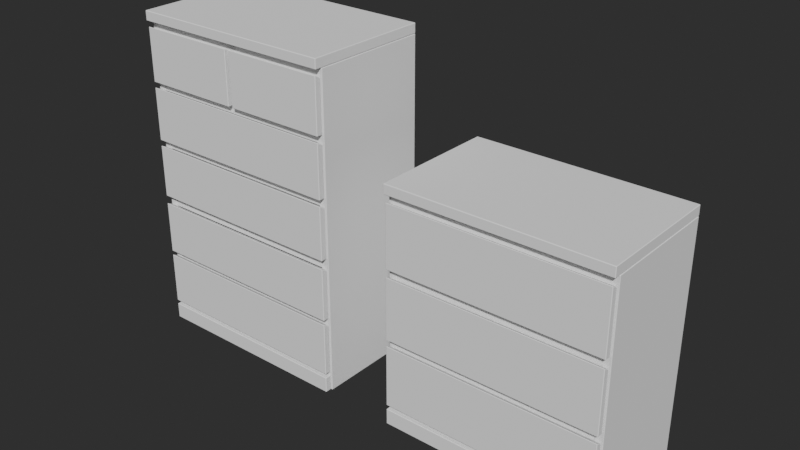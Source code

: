 # Source: Asset_Pack_-_DressersAndCabinets.blend  (saved by Blender 3.4.6; exported with 4.5.12 LTS)
import bpy
from mathutils import Matrix  # noqa: F401  (used for matrix-valued properties, if any)

bpy.ops.wm.read_factory_settings(use_empty=True)
scene = bpy.context.scene
scene.name = 'Scene'

# ---- collections
col_studio = bpy.data.collections.new('Studio'); scene.collection.children.link(col_studio)
col_ikea_cabinet = bpy.data.collections.new('Ikea Cabinet'); scene.collection.children.link(col_ikea_cabinet)
col_collection = bpy.data.collections.new('Collection'); scene.collection.children.link(col_collection)

# ---- world
world_world = bpy.data.worlds.new('World'); scene.world = world_world
world_world.use_nodes = True; world_world.node_tree.nodes.clear()
_N = world_world.node_tree.nodes; _L = world_world.node_tree.links
n0 = _N.new('ShaderNodeOutputWorld'); n0.name = 'World Output'; n0.location = (338, 226)
n1 = _N.new('ShaderNodeBackground'); n1.name = 'Background'; n1.location = (48, 226)
n1.inputs[0].default_value = (0.05088, 0.05088, 0.05088, 1.0)
n1.inputs[1].default_value = 0.5
_L.new(n1.outputs[0], n0.inputs[0])
n0.is_active_output = True
world_world.color = (0.05088, 0.05088, 0.05088)
world_world.use_sun_shadow = False
world_world.sun_shadow_jitter_overblur = 0.0

# ---- meshes
me_cube = bpy.data.meshes.new('Cube')
me_cube.from_pydata([(-0.4, -0.24, 1.19), (-0.4, -0.24, 1.227), (-0.4, 0.24, 1.19), (-0.4, 0.24, 1.227), (0.4, -0.24, 1.19), (0.4, -0.24, 1.227), (0.4, 0.24, 1.19), (0.4, 0.24, 1.227), (-0.37, -0.2123, 0.04544), (-0.37, -0.2123, 1.143), (-0.4, 0.24, -0.0006944), (-0.4, 0.24, 1.189), (0.37, -0.2123, 0.04544), (0.37, -0.2123, 1.143), (0.4, 0.24, -0.0006944), (0.4, 0.24, 1.189), (-0.3945, -0.2374, 0.0008032), (-0.3945, -0.2374, 0.06073), (-0.3945, -0.2146, 0.0008032), (-0.3945, -0.2146, 0.06073), (0.3945, -0.2374, 0.0008032), (0.3945, -0.2374, 0.06073), (0.3945, -0.2146, 0.0008032), (0.3945, -0.2146, 0.06073), (-0.3945, -0.2374, 0.07559), (-0.3945, -0.2374, 0.277), (-0.3945, -0.2146, 0.07559), (-0.3945, -0.2146, 0.2653), (0.3945, -0.2374, 0.07559), (0.3945, -0.2374, 0.277), (0.3945, -0.2146, 0.07559), (0.3945, -0.2146, 0.2653), (-0.3945, -0.2374, 0.2931), (-0.3945, -0.2374, 0.4945), (-0.3945, -0.2146, 0.2931), (-0.3945, -0.2146, 0.4828), (0.3945, -0.2374, 0.2931), (0.3945, -0.2374, 0.4945), (0.3945, -0.2146, 0.2931), (0.3945, -0.2146, 0.4828), (-0.3945, -0.2374, 0.5246), (-0.3945, -0.2374, 0.726), (-0.3945, -0.2146, 0.5246), (-0.3945, -0.2146, 0.7143), (0.3945, -0.2374, 0.5246), (0.3945, -0.2374, 0.726), (0.3945, -0.2146, 0.5246), (0.3945, -0.2146, 0.7143), (-0.3945, -0.2374, 0.7472), (-0.3945, -0.2374, 0.9486), (-0.3945, -0.2146, 0.7472), (-0.3945, -0.2146, 0.9368), (0.3945, -0.2374, 0.7472), (0.3945, -0.2374, 0.9486), (0.3945, -0.2146, 0.7472), (0.3945, -0.2146, 0.9368), (-0.3945, -0.2374, 0.9685), (-0.3945, -0.2374, 1.17), (-0.3945, -0.2146, 0.9685), (-0.3945, -0.2146, 1.158), (0.3945, -0.2374, 0.9685), (0.3945, -0.2374, 1.17), (0.3945, -0.2146, 0.9685), (0.3945, -0.2146, 1.158), (0.006363, -0.2146, 0.9685), (0.006363, -0.2146, 1.158), (0.006363, -0.2374, 0.9685), (0.006363, -0.2374, 1.17), (-0.01167, -0.2146, 0.9685), (-0.01167, -0.2374, 1.17), (-0.01167, -0.2146, 1.158), (-0.01167, -0.2374, 0.9685), (-0.4, -0.2123, -0.0006944), (-0.4, -0.2123, 1.189), (0.4, -0.2123, 1.189), (0.4, -0.2123, -0.0006944), (-0.37, 0.2283, 0.04544), (-0.37, 0.2283, 1.143), (0.37, 0.2283, 0.04544), (0.37, 0.2283, 1.143), (-0.3703, -0.2101, 0.9334), (-0.3703, -0.2101, 0.9828), (-0.3703, -0.1812, 0.9334), (-0.3703, -0.1812, 0.9828), (0.3703, -0.2101, 0.9334), (0.3703, -0.2101, 0.9828), (0.3703, -0.1812, 0.9334), (0.3703, -0.1812, 0.9828), (-0.3703, -0.2101, 0.7114), (-0.3703, -0.2101, 0.7608), (-0.3703, -0.1812, 0.7114), (-0.3703, -0.1812, 0.7608), (0.3703, -0.2101, 0.7114), (0.3703, -0.2101, 0.7608), (0.3703, -0.1812, 0.7114), (0.3703, -0.1812, 0.7608), (-0.3703, -0.2101, 0.4806), (-0.3703, -0.2101, 0.5301), (-0.3703, -0.1812, 0.4806), (-0.3703, -0.1812, 0.5301), (0.3703, -0.2101, 0.4806), (0.3703, -0.2101, 0.5301), (0.3703, -0.1812, 0.4806), (0.3703, -0.1812, 0.5301), (-0.3703, -0.2101, 0.2586), (-0.3703, -0.2101, 0.3081), (-0.3703, -0.1812, 0.2586), (-0.3703, -0.1812, 0.3081), (0.3703, -0.2101, 0.2586), (0.3703, -0.2101, 0.3081), (0.3703, -0.1812, 0.2586), (0.3703, -0.1812, 0.3081), (-0.3703, -0.2101, 0.0476), (-0.3703, -0.2101, 0.09707), (-0.3703, -0.1812, 0.0476), (-0.3703, -0.1812, 0.09707), (0.3703, -0.2101, 0.0476), (0.3703, -0.2101, 0.09707), (0.3703, -0.1812, 0.0476), (0.3703, -0.1812, 0.09707), (-0.02474, -0.2101, 1.142), (0.02474, -0.2101, 1.142), (-0.02474, -0.1812, 1.142), (0.02474, -0.1812, 1.142), (-0.02474, -0.2101, 0.9834), (0.02474, -0.2101, 0.9834), (-0.02474, -0.1812, 0.9834), (0.02474, -0.1812, 0.9834)], [], [(0, 1, 3, 2), (2, 3, 7, 6), (6, 7, 5, 4), (4, 5, 1, 0), (2, 6, 4, 0), (7, 3, 1, 5), (72, 73, 11, 10), (10, 11, 15, 14), (14, 15, 74, 75), (8, 12, 78, 76), (10, 14, 75, 72), (15, 11, 73, 74), (16, 17, 19, 18), (18, 19, 23, 22), (22, 23, 21, 20), (20, 21, 17, 16), (18, 22, 20, 16), (23, 19, 17, 21), (24, 25, 27, 26), (26, 27, 31, 30), (30, 31, 29, 28), (28, 29, 25, 24), (26, 30, 28, 24), (31, 27, 25, 29), (32, 33, 35, 34), (34, 35, 39, 38), (38, 39, 37, 36), (36, 37, 33, 32), (34, 38, 36, 32), (39, 35, 33, 37), (40, 41, 43, 42), (42, 43, 47, 46), (46, 47, 45, 44), (44, 45, 41, 40), (42, 46, 44, 40), (47, 43, 41, 45), (48, 49, 51, 50), (50, 51, 55, 54), (54, 55, 53, 52), (52, 53, 49, 48), (50, 54, 52, 48), (55, 51, 49, 53), (56, 57, 59, 58), (64, 65, 63, 62), (62, 63, 61, 60), (71, 69, 57, 56), (64, 62, 60, 66), (70, 59, 57, 69), (63, 65, 67, 61), (60, 61, 67, 66), (58, 59, 70, 68), (58, 68, 71, 56), (67, 65, 64, 66), (68, 70, 69, 71), (8, 9, 73, 72), (13, 12, 75, 74), (12, 8, 72, 75), (9, 13, 74, 73), (78, 79, 77, 76), (9, 8, 76, 77), (13, 9, 77, 79), (12, 13, 79, 78), (80, 81, 83, 82), (82, 83, 87, 86), (86, 87, 85, 84), (84, 85, 81, 80), (82, 86, 84, 80), (87, 83, 81, 85), (88, 89, 91, 90), (90, 91, 95, 94), (94, 95, 93, 92), (92, 93, 89, 88), (90, 94, 92, 88), (95, 91, 89, 93), (96, 97, 99, 98), (98, 99, 103, 102), (102, 103, 101, 100), (100, 101, 97, 96), (98, 102, 100, 96), (103, 99, 97, 101), (104, 105, 107, 106), (106, 107, 111, 110), (110, 111, 109, 108), (108, 109, 105, 104), (106, 110, 108, 104), (111, 107, 105, 109), (112, 113, 115, 114), (114, 115, 119, 118), (118, 119, 117, 116), (116, 117, 113, 112), (114, 118, 116, 112), (119, 115, 113, 117), (120, 121, 123, 122), (122, 123, 127, 126), (126, 127, 125, 124), (124, 125, 121, 120), (122, 126, 124, 120), (127, 123, 121, 125)])
_uv = me_cube.uv_layers.new(name='UVMap')
_uv.uv.foreach_set('vector', [0.375, 0.0, 0.625, 0.0, 0.625, 0.25, 0.375, 0.25, 0.375, 0.25, 0.625, 0.25, 0.625, 0.5, 0.375, 0.5, 0.375, 0.5, 0.625, 0.5, 0.625, 0.75, 0.375, 0.75, 0.375, 0.75, 0.625, 0.75, 0.625, 1.0, 0.375, 1.0, 0.125, 0.5, 0.375, 0.5, 0.375, 0.75, 0.125, 0.75, 0.625, 0.5, 0.875, 0.5, 0.875, 0.75, 0.625, 0.75, 0.375, 0.0, 0.625, 0.0, 0.625, 0.25, 0.375, 0.25, 0.375, 0.25, 0.625, 0.25, 0.625, 0.5, 0.375, 0.5, 0.375, 0.5, 0.625, 0.5, 0.625, 0.75, 0.375, 0.75, 0.3847, 0.9906, 0.3847, 0.7594, 0.3847, 0.7594, 0.3847, 0.9906, 0.125, 0.5, 0.375, 0.5, 0.375, 0.75, 0.125, 0.75, 0.625, 0.5, 0.875, 0.5, 0.875, 0.75, 0.625, 0.75, 0.375, 0.0, 0.625, 0.0, 0.625, 0.25, 0.375, 0.25, 0.375, 0.25, 0.625, 0.25, 0.625, 0.5, 0.375, 0.5, 0.375, 0.5, 0.625, 0.5, 0.625, 0.75, 0.375, 0.75, 0.375, 0.75, 0.625, 0.75, 0.625, 1.0, 0.375, 1.0, 0.125, 0.5, 0.375, 0.5, 0.375, 0.75, 0.125, 0.75, 0.625, 0.5, 0.875, 0.5, 0.875, 0.75, 0.625, 0.75, 0.375, 0.0, 0.625, 0.0, 0.625, 0.25, 0.375, 0.25, 0.375, 0.25, 0.625, 0.25, 0.625, 0.5, 0.375, 0.5, 0.375, 0.5, 0.625, 0.5, 0.625, 0.75, 0.375, 0.75, 0.375, 0.75, 0.625, 0.75, 0.625, 1.0, 0.375, 1.0, 0.125, 0.5, 0.375, 0.5, 0.375, 0.75, 0.125, 0.75, 0.625, 0.5, 0.875, 0.5, 0.875, 0.75, 0.625, 0.75, 0.375, 0.0, 0.625, 0.0, 0.625, 0.25, 0.375, 0.25, 0.375, 0.25, 0.625, 0.25, 0.625, 0.5, 0.375, 0.5, 0.375, 0.5, 0.625, 0.5, 0.625, 0.75, 0.375, 0.75, 0.375, 0.75, 0.625, 0.75, 0.625, 1.0, 0.375, 1.0, 0.125, 0.5, 0.375, 0.5, 0.375, 0.75, 0.125, 0.75, 0.625, 0.5, 0.875, 0.5, 0.875, 0.75, 0.625, 0.75, 0.375, 0.0, 0.625, 0.0, 0.625, 0.25, 0.375, 0.25, 0.375, 0.25, 0.625, 0.25, 0.625, 0.5, 0.375, 0.5, 0.375, 0.5, 0.625, 0.5, 0.625, 0.75, 0.375, 0.75, 0.375, 0.75, 0.625, 0.75, 0.625, 1.0, 0.375, 1.0, 0.125, 0.5, 0.375, 0.5, 0.375, 0.75, 0.125, 0.75, 0.625, 0.5, 0.875, 0.5, 0.875, 0.75, 0.625, 0.75, 0.375, 0.0, 0.625, 0.0, 0.625, 0.25, 0.375, 0.25, 0.375, 0.25, 0.625, 0.25, 0.625, 0.5, 0.375, 0.5, 0.375, 0.5, 0.625, 0.5, 0.625, 0.75, 0.375, 0.75, 0.375, 0.75, 0.625, 0.75, 0.625, 1.0, 0.375, 1.0, 0.125, 0.5, 0.375, 0.5, 0.375, 0.75, 0.125, 0.75, 0.625, 0.5, 0.875, 0.5, 0.875, 0.75, 0.625, 0.75, 0.375, 0.0, 0.625, 0.0, 0.625, 0.25, 0.375, 0.25, 0.375, 0.377, 0.625, 0.377, 0.625, 0.5, 0.375, 0.5, 0.375, 0.5, 0.625, 0.5, 0.625, 0.75, 0.375, 0.75, 0.375, 0.8787, 0.625, 0.8787, 0.625, 1.0, 0.375, 1.0, 0.252, 0.5, 0.375, 0.5, 0.375, 0.75, 0.252, 0.75, 0.7537, 0.5, 0.875, 0.5, 0.875, 0.75, 0.7537, 0.75, 0.625, 0.5, 0.748, 0.5, 0.748, 0.75, 0.625, 0.75, 0.375, 0.75, 0.625, 0.75, 0.625, 0.873, 0.375, 0.873, 0.375, 0.25, 0.625, 0.25, 0.625, 0.3713, 0.375, 0.3713, 0.125, 0.5, 0.2463, 0.5, 0.2463, 0.75, 0.125, 0.75, 0.625, 0.873, 0.625, 0.377, 0.252, 0.5, 0.375, 0.873, 0.2463, 0.5, 0.7537, 0.5, 0.625, 0.8787, 0.2463, 0.75, 0.3847, 0.9906, 0.6153, 0.9906, 0.625, 1.0, 0.375, 1.0, 0.6153, 0.7594, 0.3847, 0.7594, 0.375, 0.75, 0.625, 0.75, 0.3847, 0.7594, 0.3847, 0.9906, 0.375, 1.0, 0.375, 0.75, 0.6153, 0.9906, 0.6153, 0.7594, 0.625, 0.75, 0.625, 1.0, 0.3847, 0.7594, 0.6153, 0.7594, 0.6153, 0.9906, 0.3847, 0.9906, 0.6153, 0.9906, 0.3847, 0.9906, 0.3847, 0.9906, 0.6153, 0.9906, 0.6153, 0.7594, 0.6153, 0.9906, 0.6153, 0.9906, 0.6153, 0.7594, 0.3847, 0.7594, 0.6153, 0.7594, 0.6153, 0.7594, 0.3847, 0.7594, 0.375, 0.0, 0.625, 0.0, 0.625, 0.25, 0.375, 0.25, 0.375, 0.25, 0.625, 0.25, 0.625, 0.5, 0.375, 0.5, 0.375, 0.5, 0.625, 0.5, 0.625, 0.75, 0.375, 0.75, 0.375, 0.75, 0.625, 0.75, 0.625, 1.0, 0.375, 1.0, 0.125, 0.5, 0.375, 0.5, 0.375, 0.75, 0.125, 0.75, 0.625, 0.5, 0.875, 0.5, 0.875, 0.75, 0.625, 0.75, 0.375, 0.0, 0.625, 0.0, 0.625, 0.25, 0.375, 0.25, 0.375, 0.25, 0.625, 0.25, 0.625, 0.5, 0.375, 0.5, 0.375, 0.5, 0.625, 0.5, 0.625, 0.75, 0.375, 0.75, 0.375, 0.75, 0.625, 0.75, 0.625, 1.0, 0.375, 1.0, 0.125, 0.5, 0.375, 0.5, 0.375, 0.75, 0.125, 0.75, 0.625, 0.5, 0.875, 0.5, 0.875, 0.75, 0.625, 0.75, 0.375, 0.0, 0.625, 0.0, 0.625, 0.25, 0.375, 0.25, 0.375, 0.25, 0.625, 0.25, 0.625, 0.5, 0.375, 0.5, 0.375, 0.5, 0.625, 0.5, 0.625, 0.75, 0.375, 0.75, 0.375, 0.75, 0.625, 0.75, 0.625, 1.0, 0.375, 1.0, 0.125, 0.5, 0.375, 0.5, 0.375, 0.75, 0.125, 0.75, 0.625, 0.5, 0.875, 0.5, 0.875, 0.75, 0.625, 0.75, 0.375, 0.0, 0.625, 0.0, 0.625, 0.25, 0.375, 0.25, 0.375, 0.25, 0.625, 0.25, 0.625, 0.5, 0.375, 0.5, 0.375, 0.5, 0.625, 0.5, 0.625, 0.75, 0.375, 0.75, 0.375, 0.75, 0.625, 0.75, 0.625, 1.0, 0.375, 1.0, 0.125, 0.5, 0.375, 0.5, 0.375, 0.75, 0.125, 0.75, 0.625, 0.5, 0.875, 0.5, 0.875, 0.75, 0.625, 0.75, 0.375, 0.0, 0.625, 0.0, 0.625, 0.25, 0.375, 0.25, 0.375, 0.25, 0.625, 0.25, 0.625, 0.5, 0.375, 0.5, 0.375, 0.5, 0.625, 0.5, 0.625, 0.75, 0.375, 0.75, 0.375, 0.75, 0.625, 0.75, 0.625, 1.0, 0.375, 1.0, 0.125, 0.5, 0.375, 0.5, 0.375, 0.75, 0.125, 0.75, 0.625, 0.5, 0.875, 0.5, 0.875, 0.75, 0.625, 0.75, 0.375, 0.0, 0.625, 0.0, 0.625, 0.25, 0.375, 0.25, 0.375, 0.25, 0.625, 0.25, 0.625, 0.5, 0.375, 0.5, 0.375, 0.5, 0.625, 0.5, 0.625, 0.75, 0.375, 0.75, 0.375, 0.75, 0.625, 0.75, 0.625, 1.0, 0.375, 1.0, 0.125, 0.5, 0.375, 0.5, 0.375, 0.75, 0.125, 0.75, 0.625, 0.5, 0.875, 0.5, 0.875, 0.75, 0.625, 0.75])
me_cube.update()
me_cube_001 = bpy.data.meshes.new('Cube.001')
me_cube_001.from_pydata([(-0.4, -0.24, 0.855), (-0.4, -0.24, 0.8924), (-0.4, 0.24, 0.855), (-0.4, 0.24, 0.8924), (0.4, -0.24, 0.855), (0.4, -0.24, 0.8924), (0.4, 0.24, 0.855), (0.4, 0.24, 0.8924), (-0.37, -0.2123, 0.04544), (-0.37, -0.2123, 0.8076), (-0.4, 0.24, -0.0006944), (-0.4, 0.24, 0.8537), (0.37, -0.2123, 0.04544), (0.37, -0.2123, 0.8076), (0.4, 0.24, -0.0006944), (0.4, 0.24, 0.8537), (-0.3945, -0.2374, 0.0008032), (-0.3945, -0.2374, 0.06073), (-0.3945, -0.2146, 0.0008032), (-0.3945, -0.2146, 0.06073), (0.3945, -0.2374, 0.0008032), (0.3945, -0.2374, 0.06073), (0.3945, -0.2146, 0.0008032), (0.3945, -0.2146, 0.06073), (0.3945, -0.2146, 0.556), (0.3945, -0.2146, 0.3334), (0.3945, -0.2374, 0.5678), (0.3945, -0.2374, 0.3334), (-0.3945, -0.2146, 0.556), (-0.3945, -0.2146, 0.3334), (-0.3945, -0.2374, 0.5678), (-0.3945, -0.2374, 0.3334), (-0.3945, -0.2374, 0.07621), (-0.3945, -0.2374, 0.3106), (-0.3945, -0.2146, 0.07621), (-0.3945, -0.2146, 0.2988), (0.3945, -0.2374, 0.07621), (0.3945, -0.2374, 0.3106), (0.3945, -0.2146, 0.07621), (0.3945, -0.2146, 0.2988), (-0.3945, -0.2374, 0.5949), (-0.3945, -0.2374, 0.8293), (-0.3945, -0.2146, 0.5949), (-0.3945, -0.2146, 0.8176), (0.3945, -0.2374, 0.5949), (0.3945, -0.2374, 0.8293), (0.3945, -0.2146, 0.5949), (0.3945, -0.2146, 0.8176), (-0.4, -0.2123, -0.0006944), (-0.4, -0.2123, 0.8537), (0.4, -0.2123, 0.8537), (0.4, -0.2123, -0.0006944), (-0.37, 0.2283, 0.04544), (-0.37, 0.2283, 0.8076), (0.37, 0.2283, 0.04544), (0.37, 0.2283, 0.8076), (-0.3703, -0.2101, 0.5381), (-0.3703, -0.2101, 0.6176), (-0.3703, -0.1812, 0.5381), (-0.3703, -0.1812, 0.6176), (0.3703, -0.2101, 0.5381), (0.3703, -0.2101, 0.6176), (0.3703, -0.1812, 0.5381), (0.3703, -0.1812, 0.6176), (-0.3703, -0.2101, 0.2807), (-0.3703, -0.2101, 0.3651), (-0.3703, -0.1812, 0.2807), (-0.3703, -0.1812, 0.3651), (0.3703, -0.2101, 0.2807), (0.3703, -0.2101, 0.3651), (0.3703, -0.1812, 0.2807), (0.3703, -0.1812, 0.3651), (-0.3703, -0.2101, 0.0476), (-0.3703, -0.2101, 0.09707), (-0.3703, -0.1812, 0.0476), (-0.3703, -0.1812, 0.09707), (0.3703, -0.2101, 0.0476), (0.3703, -0.2101, 0.09707), (0.3703, -0.1812, 0.0476), (0.3703, -0.1812, 0.09707)], [], [(0, 1, 3, 2), (2, 3, 7, 6), (6, 7, 5, 4), (4, 5, 1, 0), (2, 6, 4, 0), (7, 3, 1, 5), (48, 49, 11, 10), (10, 11, 15, 14), (14, 15, 50, 51), (8, 12, 54, 52), (10, 14, 51, 48), (15, 11, 49, 50), (16, 17, 19, 18), (18, 19, 23, 22), (22, 23, 21, 20), (20, 21, 17, 16), (18, 22, 20, 16), (23, 19, 17, 21), (29, 25, 27, 31), (29, 28, 24, 25), (31, 30, 28, 29), (27, 26, 30, 31), (24, 28, 30, 26), (25, 24, 26, 27), (39, 35, 33, 37), (34, 35, 39, 38), (34, 38, 36, 32), (36, 37, 33, 32), (38, 39, 37, 36), (32, 33, 35, 34), (40, 41, 43, 42), (42, 43, 47, 46), (46, 47, 45, 44), (44, 45, 41, 40), (42, 46, 44, 40), (47, 43, 41, 45), (8, 9, 49, 48), (13, 12, 51, 50), (12, 8, 48, 51), (9, 13, 50, 49), (54, 55, 53, 52), (9, 8, 52, 53), (13, 9, 53, 55), (12, 13, 55, 54), (56, 57, 59, 58), (58, 59, 63, 62), (62, 63, 61, 60), (60, 61, 57, 56), (58, 62, 60, 56), (63, 59, 57, 61), (64, 65, 67, 66), (66, 67, 71, 70), (70, 71, 69, 68), (68, 69, 65, 64), (66, 70, 68, 64), (71, 67, 65, 69), (72, 73, 75, 74), (74, 75, 79, 78), (78, 79, 77, 76), (76, 77, 73, 72), (74, 78, 76, 72), (79, 75, 73, 77), (68, 69, 70, 71, 67, 66, 65, 64)])
_uv = me_cube_001.uv_layers.new(name='UVMap')
_uv.uv.foreach_set('vector', [0.375, 0.0, 0.625, 0.0, 0.625, 0.25, 0.375, 0.25, 0.375, 0.25, 0.625, 0.25, 0.625, 0.5, 0.375, 0.5, 0.375, 0.5, 0.625, 0.5, 0.625, 0.75, 0.375, 0.75, 0.375, 0.75, 0.625, 0.75, 0.625, 1.0, 0.375, 1.0, 0.125, 0.5, 0.375, 0.5, 0.375, 0.75, 0.125, 0.75, 0.625, 0.5, 0.875, 0.5, 0.875, 0.75, 0.625, 0.75, 0.375, 0.0, 0.625, 0.0, 0.625, 0.25, 0.375, 0.25, 0.375, 0.25, 0.625, 0.25, 0.625, 0.5, 0.375, 0.5, 0.375, 0.5, 0.625, 0.5, 0.625, 0.75, 0.375, 0.75, 0.3847, 0.9906, 0.3847, 0.7594, 0.3847, 0.7594, 0.3847, 0.9906, 0.125, 0.5, 0.375, 0.5, 0.375, 0.75, 0.125, 0.75, 0.625, 0.5, 0.875, 0.5, 0.875, 0.75, 0.625, 0.75, 0.375, 0.0, 0.625, 0.0, 0.625, 0.25, 0.375, 0.25, 0.375, 0.25, 0.625, 0.25, 0.625, 0.5, 0.375, 0.5, 0.375, 0.5, 0.625, 0.5, 0.625, 0.75, 0.375, 0.75, 0.375, 0.75, 0.625, 0.75, 0.625, 1.0, 0.375, 1.0, 0.125, 0.5, 0.375, 0.5, 0.375, 0.75, 0.125, 0.75, 0.625, 0.5, 0.875, 0.5, 0.875, 0.75, 0.625, 0.75, 0.125, 0.5, 0.375, 0.5, 0.375, 0.75, 0.125, 0.75, 0.375, 0.25, 0.625, 0.25, 0.625, 0.5, 0.375, 0.5, 0.375, 0.0, 0.625, 0.0, 0.625, 0.25, 0.375, 0.25, 0.375, 0.75, 0.625, 0.75, 0.625, 1.0, 0.375, 1.0, 0.625, 0.5, 0.875, 0.5, 0.875, 0.75, 0.625, 0.75, 0.375, 0.5, 0.625, 0.5, 0.625, 0.75, 0.375, 0.75, 0.625, 0.5, 0.875, 0.5, 0.875, 0.75, 0.625, 0.75, 0.375, 0.25, 0.625, 0.25, 0.625, 0.5, 0.375, 0.5, 0.125, 0.5, 0.375, 0.5, 0.375, 0.75, 0.125, 0.75, 0.375, 0.75, 0.625, 0.75, 0.625, 1.0, 0.375, 1.0, 0.375, 0.5, 0.625, 0.5, 0.625, 0.75, 0.375, 0.75, 0.375, 0.0, 0.625, 0.0, 0.625, 0.25, 0.375, 0.25, 0.375, 0.0, 0.625, 0.0, 0.625, 0.25, 0.375, 0.25, 0.375, 0.25, 0.625, 0.25, 0.625, 0.5, 0.375, 0.5, 0.375, 0.5, 0.625, 0.5, 0.625, 0.75, 0.375, 0.75, 0.375, 0.75, 0.625, 0.75, 0.625, 1.0, 0.375, 1.0, 0.125, 0.5, 0.375, 0.5, 0.375, 0.75, 0.125, 0.75, 0.625, 0.5, 0.875, 0.5, 0.875, 0.75, 0.625, 0.75, 0.3847, 0.9906, 0.6153, 0.9906, 0.625, 1.0, 0.375, 1.0, 0.6153, 0.7594, 0.3847, 0.7594, 0.375, 0.75, 0.625, 0.75, 0.3847, 0.7594, 0.3847, 0.9906, 0.375, 1.0, 0.375, 0.75, 0.6153, 0.9906, 0.6153, 0.7594, 0.625, 0.75, 0.625, 1.0, 0.3847, 0.7594, 0.6153, 0.7594, 0.6153, 0.9906, 0.3847, 0.9906, 0.6153, 0.9906, 0.3847, 0.9906, 0.3847, 0.9906, 0.6153, 0.9906, 0.6153, 0.7594, 0.6153, 0.9906, 0.6153, 0.9906, 0.6153, 0.7594, 0.3847, 0.7594, 0.6153, 0.7594, 0.6153, 0.7594, 0.3847, 0.7594, 0.375, 0.0, 0.625, 0.0, 0.625, 0.25, 0.375, 0.25, 0.375, 0.25, 0.625, 0.25, 0.625, 0.5, 0.375, 0.5, 0.375, 0.5, 0.625, 0.5, 0.625, 0.75, 0.375, 0.75, 0.375, 0.75, 0.625, 0.75, 0.625, 1.0, 0.375, 1.0, 0.125, 0.5, 0.375, 0.5, 0.375, 0.75, 0.125, 0.75, 0.625, 0.5, 0.875, 0.5, 0.875, 0.75, 0.625, 0.75, 0.375, 0.0, 0.625, 0.0, 0.625, 0.25, 0.375, 0.25, 0.375, 0.25, 0.625, 0.25, 0.625, 0.5, 0.375, 0.5, 0.375, 0.5, 0.625, 0.5, 0.625, 0.75, 0.375, 0.75, 0.375, 0.75, 0.625, 0.75, 0.625, 1.0, 0.375, 1.0, 0.125, 0.5, 0.375, 0.5, 0.375, 0.75, 0.125, 0.75, 0.625, 0.5, 0.875, 0.5, 0.875, 0.75, 0.625, 0.75, 0.375, 0.0, 0.625, 0.0, 0.625, 0.25, 0.375, 0.25, 0.375, 0.25, 0.625, 0.25, 0.625, 0.5, 0.375, 0.5, 0.375, 0.5, 0.625, 0.5, 0.625, 0.75, 0.375, 0.75, 0.375, 0.75, 0.625, 0.75, 0.625, 1.0, 0.375, 1.0, 0.125, 0.5, 0.375, 0.5, 0.375, 0.75, 0.125, 0.75, 0.625, 0.5, 0.875, 0.5, 0.875, 0.75, 0.625, 0.75, 0.375, 0.75, 0.625, 0.75, 0.375, 0.5, 0.625, 0.5, 0.625, 0.25, 0.375, 0.25, 0.625, 0.0, 0.375, 1.0])
me_cube_001.update()

# ---- objects
ob_ikea_malm_6_drawer_dresser = bpy.data.objects.new('Ikea Malm 6 Drawer Dresser', me_cube)
ob_ikea_malm_3_drawer_dresser = bpy.data.objects.new('Ikea Malm 3 Drawer Dresser', me_cube_001)

# ---- transforms, parenting, visibility, modifiers, constraints
ob_ikea_malm_6_drawer_dresser.location = (-2.731, 0.0, 0.0)
_m = ob_ikea_malm_6_drawer_dresser.modifiers.new('Bevel', 'BEVEL')
_m.width = 0.002
_m.width_pct = 0.002
ob_ikea_malm_3_drawer_dresser.location = (-1.665, 0.0, 0.0)
_m = ob_ikea_malm_3_drawer_dresser.modifiers.new('Bevel', 'BEVEL')
_m.width = 0.002
_m.width_pct = 0.002

# ---- collection membership
col_ikea_cabinet.objects.link(ob_ikea_malm_6_drawer_dresser)
col_ikea_cabinet.objects.link(ob_ikea_malm_3_drawer_dresser)

# ---- scene / render settings (as saved in the file)
scene.frame_start = 1; scene.frame_end = 250; scene.frame_set(1)
scene.render.engine = 'CYCLES'
scene.cycles.use_denoising = False
scene.cycles.samples = 128
scene.cycles.sampling_pattern = 'TABULATED_SOBOL'
scene.cycles.use_adaptive_sampling = False
scene.cycles.use_light_tree = False
scene.view_settings.view_transform = 'Filmic'
bpy.context.view_layer.update()

# ---- added for rendering (the .blend has no active camera and no usable light): camera, sun
cam_auto = bpy.data.cameras.new('AutoCamera')
cam_auto.lens = 50.0
cam_auto.sensor_width = 36.0
cam_auto.clip_end = 1000.0
ob_auto_camera = bpy.data.objects.new('AutoCamera', cam_auto)
scene.collection.objects.link(ob_auto_camera)
ob_auto_camera.location = (-0.0841651, -2.53639, 2.30427)
ob_auto_camera.rotation_euler = (1.09748, -7.21219e-08, 0.694738)
scene.camera = ob_auto_camera
light_auto_sun = bpy.data.lights.new('AutoSun', 'SUN')
light_auto_sun.energy = 3.0
light_auto_sun.angle = 0.0523599
ob_auto_sun = bpy.data.objects.new('AutoSun', light_auto_sun)
scene.collection.objects.link(ob_auto_sun)
ob_auto_sun.rotation_euler = (0.872665, 0.174533, 0.523599)
bpy.context.view_layer.update()
